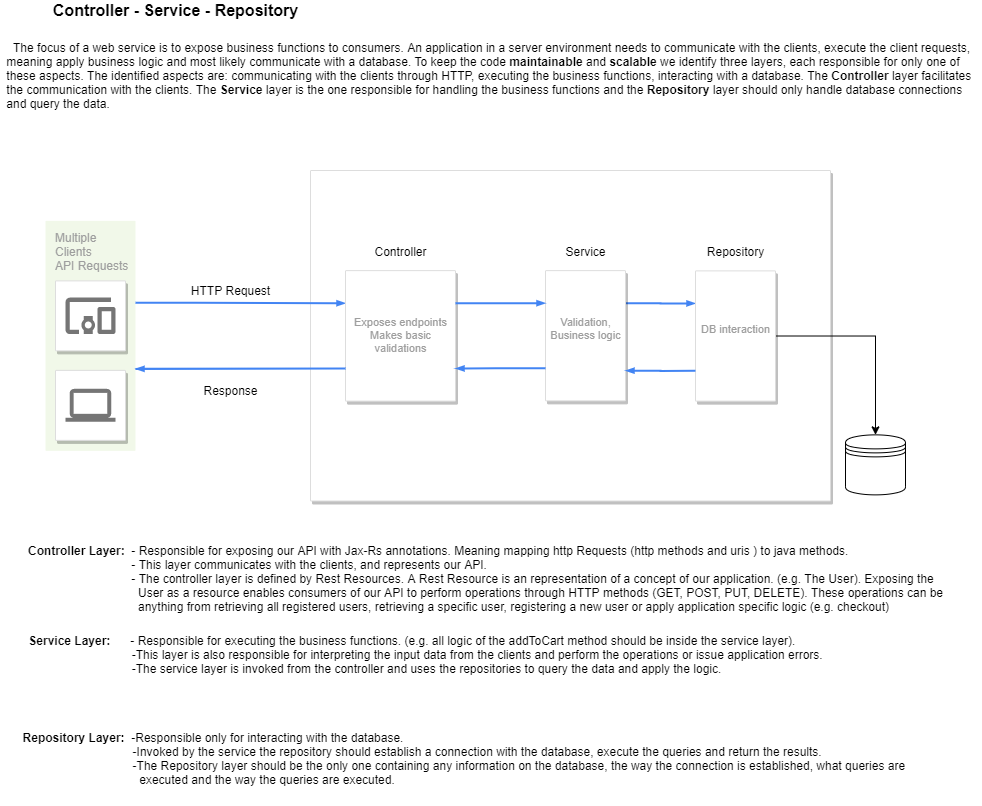

The diagram above was exported from draw.io. Its source (the exported page's mxGraphModel, read from the mxfile embedded in the PNG):
<mxGraphModel dx="981" dy="514" grid="1" gridSize="10" guides="1" tooltips="1" connect="1" arrows="1" fold="1" page="1" pageScale="1" pageWidth="1169" pageHeight="827" background="#ffffff" math="0" shadow="0">
  <root>
    <mxCell id="0" />
    <mxCell id="1" parent="0" />
    <mxCell id="NBxlPGYOO_IImvw0Qc1O-1015" value="" style="strokeColor=#dddddd;fillColor=#ffffff;shadow=1;strokeWidth=1;rounded=1;absoluteArcSize=1;arcSize=2;fontSize=11;fontColor=#9E9E9E;align=center;html=1;" vertex="1" parent="1">
      <mxGeometry x="430" y="750" width="520" height="330.5" as="geometry" />
    </mxCell>
    <mxCell id="NBxlPGYOO_IImvw0Qc1O-1016" value="Multiple&lt;br&gt;Clients&lt;br&gt;API Requests&lt;br&gt;" style="rounded=1;absoluteArcSize=1;arcSize=2;html=1;strokeColor=none;gradientColor=none;shadow=0;dashed=0;fontSize=12;fontColor=#9E9E9E;align=left;verticalAlign=top;spacing=10;spacingTop=-4;fillColor=#F1F8E9;" vertex="1" parent="1">
      <mxGeometry x="165" y="800.37" width="90" height="230" as="geometry" />
    </mxCell>
    <mxCell id="NBxlPGYOO_IImvw0Qc1O-1017" style="edgeStyle=orthogonalEdgeStyle;rounded=0;elbow=vertical;html=1;labelBackgroundColor=none;startFill=1;startSize=4;endArrow=blockThin;endFill=1;endSize=4;jettySize=auto;orthogonalLoop=1;strokeColor=#4284F3;strokeWidth=2;fontSize=12;fontColor=#000000;align=left;dashed=0;entryX=0;entryY=0.25;entryDx=0;entryDy=0;" edge="1" parent="1" source="NBxlPGYOO_IImvw0Qc1O-1016" target="NBxlPGYOO_IImvw0Qc1O-1023">
      <mxGeometry relative="1" as="geometry">
        <Array as="points">
          <mxPoint x="315" y="882.37" />
          <mxPoint x="315" y="882.37" />
        </Array>
      </mxGeometry>
    </mxCell>
    <mxCell id="NBxlPGYOO_IImvw0Qc1O-1018" value="" style="strokeColor=#dddddd;fillColor=#ffffff;shadow=1;strokeWidth=1;rounded=1;absoluteArcSize=1;arcSize=2;labelPosition=center;verticalLabelPosition=middle;align=center;verticalAlign=bottom;spacingLeft=0;fontColor=#999999;fontSize=12;whiteSpace=wrap;spacingBottom=2;html=1;" vertex="1" parent="1">
      <mxGeometry x="175" y="860.37" width="70" height="70" as="geometry" />
    </mxCell>
    <mxCell id="NBxlPGYOO_IImvw0Qc1O-1019" value="" style="dashed=0;connectable=0;html=1;fillColor=#757575;strokeColor=none;shape=mxgraph.gcp2.mobile_devices;part=1;" vertex="1" parent="NBxlPGYOO_IImvw0Qc1O-1018">
      <mxGeometry x="0.5" width="50" height="36.5" relative="1" as="geometry">
        <mxPoint x="-25" y="16.75" as="offset" />
      </mxGeometry>
    </mxCell>
    <mxCell id="NBxlPGYOO_IImvw0Qc1O-1020" value="" style="strokeColor=#dddddd;fillColor=#ffffff;shadow=1;strokeWidth=1;rounded=1;absoluteArcSize=1;arcSize=2;labelPosition=center;verticalLabelPosition=middle;align=center;verticalAlign=bottom;spacingLeft=0;fontColor=#999999;fontSize=12;whiteSpace=wrap;spacingBottom=2;html=1;" vertex="1" parent="1">
      <mxGeometry x="175" y="949.87" width="70" height="70" as="geometry" />
    </mxCell>
    <mxCell id="NBxlPGYOO_IImvw0Qc1O-1021" value="" style="dashed=0;connectable=0;html=1;fillColor=#757575;strokeColor=none;shape=mxgraph.gcp2.laptop;part=1;" vertex="1" parent="NBxlPGYOO_IImvw0Qc1O-1020">
      <mxGeometry x="0.5" width="50" height="33" relative="1" as="geometry">
        <mxPoint x="-25" y="18.5" as="offset" />
      </mxGeometry>
    </mxCell>
    <mxCell id="NBxlPGYOO_IImvw0Qc1O-1022" style="edgeStyle=orthogonalEdgeStyle;rounded=0;elbow=vertical;html=1;labelBackgroundColor=none;startFill=1;startSize=4;endArrow=blockThin;endFill=1;endSize=4;jettySize=auto;orthogonalLoop=1;strokeColor=#4284F3;strokeWidth=2;fontSize=12;fontColor=#000000;align=left;dashed=0;exitX=1;exitY=0.25;exitDx=0;exitDy=0;entryX=0;entryY=0.25;entryDx=0;entryDy=0;" edge="1" parent="1" source="NBxlPGYOO_IImvw0Qc1O-1024" target="NBxlPGYOO_IImvw0Qc1O-1026">
      <mxGeometry relative="1" as="geometry">
        <mxPoint x="505" y="984.87" as="sourcePoint" />
      </mxGeometry>
    </mxCell>
    <mxCell id="NBxlPGYOO_IImvw0Qc1O-1023" value="&lt;div&gt;Exposes endpoints&lt;/div&gt;&lt;div&gt;Makes basic&lt;/div&gt;&lt;div&gt;&amp;nbsp;validations &lt;br&gt;&lt;/div&gt;" style="strokeColor=#dddddd;fillColor=#ffffff;shadow=1;strokeWidth=1;rounded=1;absoluteArcSize=1;arcSize=2;fontSize=11;fontColor=#9E9E9E;align=center;html=1;" vertex="1" parent="1">
      <mxGeometry x="465" y="850.12" width="110" height="130.5" as="geometry" />
    </mxCell>
    <mxCell id="NBxlPGYOO_IImvw0Qc1O-1024" value="&lt;div&gt;Validation,&lt;br&gt;&lt;/div&gt;&lt;div&gt;Business logic&lt;/div&gt;&lt;div&gt;&lt;br&gt;&lt;/div&gt;" style="strokeColor=#dddddd;fillColor=#ffffff;shadow=1;strokeWidth=1;rounded=1;absoluteArcSize=1;arcSize=2;fontSize=11;fontColor=#9E9E9E;align=center;html=1;" vertex="1" parent="1">
      <mxGeometry x="665" y="850.12" width="80" height="130.25" as="geometry" />
    </mxCell>
    <mxCell id="NBxlPGYOO_IImvw0Qc1O-1025" style="edgeStyle=orthogonalEdgeStyle;rounded=0;orthogonalLoop=1;jettySize=auto;html=1;exitX=1;exitY=0.5;exitDx=0;exitDy=0;entryX=0.5;entryY=0;entryDx=0;entryDy=0;" edge="1" parent="1" source="NBxlPGYOO_IImvw0Qc1O-1026" target="NBxlPGYOO_IImvw0Qc1O-1037">
      <mxGeometry relative="1" as="geometry" />
    </mxCell>
    <mxCell id="NBxlPGYOO_IImvw0Qc1O-1026" value="&lt;div&gt;DB interaction&lt;/div&gt;&lt;div&gt;&lt;br&gt;&lt;/div&gt;" style="strokeColor=#dddddd;fillColor=#ffffff;shadow=1;strokeWidth=1;rounded=1;absoluteArcSize=1;arcSize=2;fontSize=11;fontColor=#9E9E9E;align=center;html=1;" vertex="1" parent="1">
      <mxGeometry x="815" y="850.37" width="80" height="130.25" as="geometry" />
    </mxCell>
    <mxCell id="NBxlPGYOO_IImvw0Qc1O-1027" style="edgeStyle=orthogonalEdgeStyle;rounded=0;orthogonalLoop=1;jettySize=auto;html=1;exitX=0.5;exitY=1;exitDx=0;exitDy=0;" edge="1" parent="1" source="NBxlPGYOO_IImvw0Qc1O-1018" target="NBxlPGYOO_IImvw0Qc1O-1018">
      <mxGeometry relative="1" as="geometry" />
    </mxCell>
    <mxCell id="NBxlPGYOO_IImvw0Qc1O-1028" style="edgeStyle=orthogonalEdgeStyle;rounded=0;elbow=vertical;html=1;labelBackgroundColor=none;startFill=1;startSize=4;endArrow=blockThin;endFill=1;endSize=4;jettySize=auto;orthogonalLoop=1;strokeColor=#4284F3;strokeWidth=2;fontSize=12;fontColor=#000000;align=left;dashed=0;exitX=1;exitY=0.25;exitDx=0;exitDy=0;entryX=0;entryY=0.25;entryDx=0;entryDy=0;" edge="1" parent="1" source="NBxlPGYOO_IImvw0Qc1O-1023" target="NBxlPGYOO_IImvw0Qc1O-1024">
      <mxGeometry relative="1" as="geometry">
        <mxPoint x="835" y="915.245" as="sourcePoint" />
        <mxPoint x="635" y="960.37" as="targetPoint" />
        <Array as="points">
          <mxPoint x="625" y="882.37" />
          <mxPoint x="625" y="882.37" />
        </Array>
      </mxGeometry>
    </mxCell>
    <mxCell id="NBxlPGYOO_IImvw0Qc1O-1029" style="edgeStyle=orthogonalEdgeStyle;rounded=0;elbow=vertical;html=1;labelBackgroundColor=none;startFill=1;startSize=4;endArrow=blockThin;endFill=1;endSize=4;jettySize=auto;orthogonalLoop=1;strokeColor=#4284F3;strokeWidth=2;fontSize=12;fontColor=#000000;align=left;dashed=0;exitX=0;exitY=0.75;exitDx=0;exitDy=0;" edge="1" parent="1" source="NBxlPGYOO_IImvw0Qc1O-1023">
      <mxGeometry relative="1" as="geometry">
        <Array as="points">
          <mxPoint x="255" y="948.37" />
        </Array>
        <mxPoint x="460" y="953.37" as="sourcePoint" />
        <mxPoint x="255" y="948.37" as="targetPoint" />
      </mxGeometry>
    </mxCell>
    <mxCell id="NBxlPGYOO_IImvw0Qc1O-1030" style="edgeStyle=orthogonalEdgeStyle;rounded=0;elbow=vertical;html=1;labelBackgroundColor=none;startFill=1;startSize=4;endArrow=blockThin;endFill=1;endSize=4;jettySize=auto;orthogonalLoop=1;strokeColor=#4284F3;strokeWidth=2;fontSize=12;fontColor=#000000;align=left;dashed=0;exitX=0;exitY=0.75;exitDx=0;exitDy=0;entryX=1;entryY=0.75;entryDx=0;entryDy=0;" edge="1" parent="1" source="NBxlPGYOO_IImvw0Qc1O-1024" target="NBxlPGYOO_IImvw0Qc1O-1023">
      <mxGeometry relative="1" as="geometry">
        <mxPoint x="575" y="882.745" as="sourcePoint" />
        <mxPoint x="665" y="882.6825" as="targetPoint" />
        <Array as="points">
          <mxPoint x="615" y="948.37" />
          <mxPoint x="615" y="948.37" />
        </Array>
      </mxGeometry>
    </mxCell>
    <mxCell id="NBxlPGYOO_IImvw0Qc1O-1031" style="edgeStyle=orthogonalEdgeStyle;rounded=0;elbow=vertical;html=1;labelBackgroundColor=none;startFill=1;startSize=4;endArrow=blockThin;endFill=1;endSize=4;jettySize=auto;orthogonalLoop=1;strokeColor=#4284F3;strokeWidth=2;fontSize=12;fontColor=#000000;align=left;dashed=0;entryX=1;entryY=0.768;entryDx=0;entryDy=0;entryPerimeter=0;" edge="1" parent="1" target="NBxlPGYOO_IImvw0Qc1O-1024">
      <mxGeometry relative="1" as="geometry">
        <mxPoint x="815" y="950.3700000000001" as="sourcePoint" />
        <mxPoint x="844" y="950.095" as="targetPoint" />
        <Array as="points" />
      </mxGeometry>
    </mxCell>
    <mxCell id="NBxlPGYOO_IImvw0Qc1O-1032" value="Controller" style="text;html=1;align=center;verticalAlign=middle;resizable=0;points=[];autosize=1;" vertex="1" parent="1">
      <mxGeometry x="485" y="820.62" width="70" height="20" as="geometry" />
    </mxCell>
    <mxCell id="NBxlPGYOO_IImvw0Qc1O-1033" value="Service" style="text;html=1;align=center;verticalAlign=middle;resizable=0;points=[];autosize=1;" vertex="1" parent="1">
      <mxGeometry x="675" y="820.62" width="60" height="20" as="geometry" />
    </mxCell>
    <mxCell id="NBxlPGYOO_IImvw0Qc1O-1034" value="Repository" style="text;html=1;align=center;verticalAlign=middle;resizable=0;points=[];autosize=1;" vertex="1" parent="1">
      <mxGeometry x="820" y="820.62" width="70" height="20" as="geometry" />
    </mxCell>
    <mxCell id="NBxlPGYOO_IImvw0Qc1O-1035" value="Response" style="text;html=1;align=center;verticalAlign=middle;resizable=0;points=[];autosize=1;" vertex="1" parent="1">
      <mxGeometry x="315" y="960.37" width="70" height="20" as="geometry" />
    </mxCell>
    <mxCell id="NBxlPGYOO_IImvw0Qc1O-1036" value="HTTP Request" style="text;html=1;align=center;verticalAlign=middle;resizable=0;points=[];autosize=1;" vertex="1" parent="1">
      <mxGeometry x="300" y="860.37" width="100" height="20" as="geometry" />
    </mxCell>
    <mxCell id="NBxlPGYOO_IImvw0Qc1O-1037" value="" style="shape=datastore;whiteSpace=wrap;html=1;" vertex="1" parent="1">
      <mxGeometry x="965" y="1014.37" width="60" height="60" as="geometry" />
    </mxCell>
    <mxCell id="NBxlPGYOO_IImvw0Qc1O-1038" value="&lt;span style=&quot;font-size: 16px&quot;&gt;&lt;b&gt;Controller - Service - Repository&lt;/b&gt;&lt;/span&gt;" style="text;html=1;align=center;verticalAlign=middle;resizable=0;points=[];autosize=1;" vertex="1" parent="1">
      <mxGeometry x="165" y="580" width="260" height="20" as="geometry" />
    </mxCell>
    <mxCell id="NBxlPGYOO_IImvw0Qc1O-1045" value="&lt;div style=&quot;text-align: left&quot;&gt;&lt;/div&gt;&lt;div style=&quot;text-align: left&quot;&gt;&lt;span&gt;&lt;b&gt;Controller Layer:&amp;nbsp;&lt;/b&gt;&amp;nbsp;- Responsible for exposing our API with Jax-Rs annotations. Meaning mapping http Requests (http methods and uris ) to java methods.&lt;/span&gt;&lt;br&gt;&lt;/div&gt;&lt;div style=&quot;text-align: left&quot;&gt;&lt;span&gt;&amp;nbsp; &amp;nbsp; &amp;nbsp; &amp;nbsp; &amp;nbsp; &amp;nbsp; &amp;nbsp; &amp;nbsp; &amp;nbsp; &amp;nbsp; &amp;nbsp; &amp;nbsp; &amp;nbsp; &amp;nbsp; &amp;nbsp; &amp;nbsp;- This layer communicates with the clients, and represents our API.&lt;/span&gt;&lt;/div&gt;&lt;div style=&quot;text-align: left&quot;&gt;&lt;span&gt;&amp;nbsp; &amp;nbsp; &amp;nbsp; &amp;nbsp; &amp;nbsp; &amp;nbsp; &amp;nbsp; &amp;nbsp; &amp;nbsp; &amp;nbsp; &amp;nbsp; &amp;nbsp; &amp;nbsp; &amp;nbsp; &amp;nbsp; &amp;nbsp;- The controller layer is defined by Rest Resources. A Rest Resource is an representation of a concept of our application. (e.g. The User). Exposing the&amp;nbsp;&lt;/span&gt;&lt;/div&gt;&lt;div style=&quot;text-align: left&quot;&gt;&lt;span&gt;&amp;nbsp; &amp;nbsp; &amp;nbsp; &amp;nbsp; &amp;nbsp; &amp;nbsp; &amp;nbsp; &amp;nbsp; &amp;nbsp; &amp;nbsp; &amp;nbsp; &amp;nbsp; &amp;nbsp; &amp;nbsp; &amp;nbsp; &amp;nbsp; &amp;nbsp;User as a resource enables consumers of our API to perform operations through HTTP methods (GET, POST, PUT, DELETE). These operations can be&lt;/span&gt;&lt;/div&gt;&lt;div style=&quot;text-align: left&quot;&gt;&lt;span&gt;&amp;nbsp; &amp;nbsp; &amp;nbsp; &amp;nbsp; &amp;nbsp; &amp;nbsp; &amp;nbsp; &amp;nbsp; &amp;nbsp; &amp;nbsp; &amp;nbsp; &amp;nbsp; &amp;nbsp; &amp;nbsp; &amp;nbsp; &amp;nbsp; &amp;nbsp;anything from retrieving all registered users, retrieving a specific user, registering a new user or apply application specific logic (e.g. checkout)&lt;/span&gt;&lt;/div&gt;&lt;div style=&quot;text-align: left&quot;&gt;&lt;span&gt;&lt;br&gt;&lt;/span&gt;&lt;/div&gt;" style="text;html=1;align=center;verticalAlign=middle;resizable=0;points=[];autosize=1;" vertex="1" parent="1">
      <mxGeometry x="140" y="1120" width="930" height="90" as="geometry" />
    </mxCell>
    <mxCell id="NBxlPGYOO_IImvw0Qc1O-1049" value="&lt;div style=&quot;text-align: left&quot;&gt;&lt;/div&gt;&lt;div style=&quot;text-align: left&quot;&gt;&lt;span&gt;&lt;b&gt;Service Layer:&amp;nbsp;&lt;/b&gt;&amp;nbsp; &amp;nbsp; &amp;nbsp;- Responsible for executing the business functions. (e.g. all logic of the addToCart method should be inside the service layer).&lt;/span&gt;&lt;br&gt;&lt;/div&gt;&lt;div style=&quot;text-align: left&quot;&gt;&lt;span&gt;&amp;nbsp; &amp;nbsp; &amp;nbsp; &amp;nbsp; &amp;nbsp; &amp;nbsp; &amp;nbsp; &amp;nbsp; &amp;nbsp; &amp;nbsp; &amp;nbsp; &amp;nbsp; &amp;nbsp; &amp;nbsp; &amp;nbsp; &amp;nbsp;-This layer is also responsible for interpreting the input data from the clients and perform the operations or issue application errors.&lt;/span&gt;&lt;/div&gt;&lt;div style=&quot;text-align: left&quot;&gt;&lt;span&gt;&amp;nbsp; &amp;nbsp; &amp;nbsp; &amp;nbsp; &amp;nbsp; &amp;nbsp; &amp;nbsp; &amp;nbsp; &amp;nbsp; &amp;nbsp; &amp;nbsp; &amp;nbsp; &amp;nbsp; &amp;nbsp; &amp;nbsp; &amp;nbsp;-The service layer is invoked from the controller and uses the repositories to query the data and apply the logic.&amp;nbsp;&lt;/span&gt;&lt;/div&gt;&lt;div style=&quot;text-align: left&quot;&gt;&lt;span&gt;&lt;br&gt;&lt;/span&gt;&lt;/div&gt;" style="text;html=1;align=center;verticalAlign=middle;resizable=0;points=[];autosize=1;" vertex="1" parent="1">
      <mxGeometry x="140" y="1211" width="810" height="60" as="geometry" />
    </mxCell>
    <mxCell id="NBxlPGYOO_IImvw0Qc1O-1050" value="&lt;div style=&quot;text-align: left&quot;&gt;&lt;/div&gt;&lt;div style=&quot;text-align: left&quot;&gt;&lt;span&gt;&lt;b&gt;Repository Layer:&amp;nbsp;&lt;/b&gt;&amp;nbsp;-Responsible only for interacting with the database.&lt;/span&gt;&lt;br&gt;&lt;/div&gt;&lt;div style=&quot;text-align: left&quot;&gt;&lt;span&gt;&amp;nbsp; &amp;nbsp; &amp;nbsp; &amp;nbsp; &amp;nbsp; &amp;nbsp; &amp;nbsp; &amp;nbsp; &amp;nbsp; &amp;nbsp; &amp;nbsp; &amp;nbsp; &amp;nbsp; &amp;nbsp; &amp;nbsp; &amp;nbsp; &amp;nbsp;-Invoked by the service the repository should establish a connection with the database, execute the queries and return the results.&lt;/span&gt;&lt;/div&gt;&lt;div style=&quot;text-align: left&quot;&gt;&lt;span&gt;&amp;nbsp; &amp;nbsp; &amp;nbsp; &amp;nbsp; &amp;nbsp; &amp;nbsp; &amp;nbsp; &amp;nbsp; &amp;nbsp; &amp;nbsp; &amp;nbsp; &amp;nbsp; &amp;nbsp; &amp;nbsp; &amp;nbsp; &amp;nbsp; &amp;nbsp;-The Repository layer should be the only one containing any information on the database, the way the connection is established, what queries are&amp;nbsp;&lt;/span&gt;&lt;/div&gt;&lt;div style=&quot;text-align: left&quot;&gt;&lt;span&gt;&amp;nbsp; &amp;nbsp; &amp;nbsp; &amp;nbsp; &amp;nbsp; &amp;nbsp; &amp;nbsp; &amp;nbsp; &amp;nbsp; &amp;nbsp; &amp;nbsp; &amp;nbsp; &amp;nbsp; &amp;nbsp; &amp;nbsp; &amp;nbsp; &amp;nbsp; &amp;nbsp;executed&amp;nbsp;&lt;/span&gt;&lt;span&gt;and the&lt;/span&gt;&lt;span&gt;&amp;nbsp;way the queries&amp;nbsp;&lt;/span&gt;&lt;span&gt;are executed.&lt;/span&gt;&lt;/div&gt;&lt;div style=&quot;text-align: left&quot;&gt;&lt;span&gt;&lt;br&gt;&lt;/span&gt;&lt;/div&gt;" style="text;html=1;align=center;verticalAlign=middle;resizable=0;points=[];autosize=1;" vertex="1" parent="1">
      <mxGeometry x="135" y="1305" width="900" height="80" as="geometry" />
    </mxCell>
    <mxCell id="NBxlPGYOO_IImvw0Qc1O-1051" value="&lt;div style=&quot;text-align: left&quot;&gt;&lt;/div&gt;&lt;span style=&quot;text-align: left&quot;&gt;&lt;div style=&quot;text-align: justify&quot;&gt;&lt;span&gt;&amp;nbsp; The focus of a web service is to expose business functions to consumers.&amp;nbsp;&lt;/span&gt;&lt;span style=&quot;text-align: center&quot;&gt;An application in a server environment needs to communicate with the clients, execute the&amp;nbsp;&lt;/span&gt;&lt;span&gt;client requests,&lt;/span&gt;&lt;/div&gt;&lt;div style=&quot;text-align: justify&quot;&gt;meaning apply business logic and most likely communicate&amp;nbsp;&lt;span style=&quot;text-align: left&quot;&gt;with&amp;nbsp;&lt;/span&gt;&lt;span style=&quot;text-align: left&quot;&gt;a&amp;nbsp;&lt;/span&gt;database. To keep the code &lt;b&gt;maintainable &lt;/b&gt;and &lt;b&gt;scalable&lt;/b&gt; we identify&amp;nbsp;three layers,&amp;nbsp;each&amp;nbsp;&lt;span&gt;responsible&amp;nbsp;&lt;/span&gt;&lt;span&gt;for only one of&amp;nbsp;&lt;/span&gt;&lt;/div&gt;&lt;div style=&quot;text-align: justify&quot;&gt;&lt;span&gt;these aspects. The identified aspects are: communicating with the clients through HTTP, executing the business functions,&amp;nbsp;&lt;/span&gt;&lt;span&gt;interacting with a database. The &lt;b&gt;Controller &lt;/b&gt;layer facilitates&amp;nbsp;&lt;/span&gt;&lt;/div&gt;&lt;div style=&quot;text-align: justify&quot;&gt;the communication with the clients&lt;span&gt;. The &lt;/span&gt;&lt;b&gt;Service &lt;/b&gt;&lt;span&gt;layer is the one responsible for handling the business functions and the &lt;b&gt;Repository &lt;/b&gt;layer should only handle database connections&amp;nbsp;&lt;/span&gt;&lt;/div&gt;&lt;div style=&quot;text-align: justify&quot;&gt;&lt;span&gt;and&amp;nbsp;&lt;/span&gt;&lt;span&gt;query the data.&amp;nbsp;&lt;/span&gt;&lt;b&gt;&amp;nbsp;&lt;/b&gt;&lt;/div&gt;&lt;/span&gt;" style="text;html=1;align=center;verticalAlign=middle;resizable=0;points=[];autosize=1;" vertex="1" parent="1">
      <mxGeometry x="120" y="615" width="980" height="80" as="geometry" />
    </mxCell>
  </root>
</mxGraphModel>